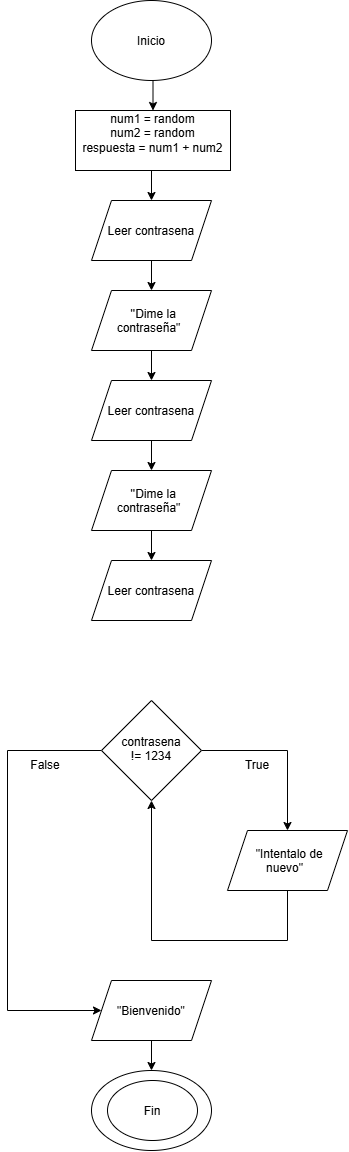

The diagram above was exported from draw.io. Its source (the exported page's mxGraphModel, read from the mxfile embedded in the PNG):
<mxGraphModel dx="691" dy="782" grid="1" gridSize="10" guides="1" tooltips="1" connect="1" arrows="1" fold="1" page="1" pageScale="1" pageWidth="827" pageHeight="1169" math="0" shadow="0">
  <root>
    <mxCell id="0" />
    <mxCell id="1" parent="0" />
    <mxCell id="1Xpb1ht9gSL8IcJ9PrDf-3" edge="1" parent="1" source="1Xpb1ht9gSL8IcJ9PrDf-1" style="edgeStyle=orthogonalEdgeStyle;rounded=0;orthogonalLoop=1;jettySize=auto;html=1;exitX=0.5;exitY=1;exitDx=0;exitDy=0;entryX=0.5;entryY=0;entryDx=0;entryDy=0;" target="bvaK5CGDU9BD33ibqLIz-9">
      <mxGeometry relative="1" as="geometry">
        <mxPoint x="414" y="120" as="targetPoint" />
      </mxGeometry>
    </mxCell>
    <mxCell id="1Xpb1ht9gSL8IcJ9PrDf-1" parent="1" style="ellipse;whiteSpace=wrap;html=1;shapeInside=1;" value="Inicio" vertex="1">
      <mxGeometry height="80" width="120" x="354" y="10" as="geometry" />
    </mxCell>
    <mxCell id="1Xpb1ht9gSL8IcJ9PrDf-11" parent="1" style="ellipse;whiteSpace=wrap;html=1;shapeInside=1;" value="&lt;div&gt;&lt;br/&gt;&lt;/div&gt;" vertex="1">
      <mxGeometry height="80" width="120" x="354" y="1080" as="geometry" />
    </mxCell>
    <mxCell id="1Xpb1ht9gSL8IcJ9PrDf-14" edge="1" parent="1" source="bvaK5CGDU9BD33ibqLIz-9" style="edgeStyle=orthogonalEdgeStyle;rounded=0;orthogonalLoop=1;jettySize=auto;html=1;exitX=0.5;exitY=1;exitDx=0;exitDy=0;entryX=0.5;entryY=0;entryDx=0;entryDy=0;" target="dAfAXhB-hZ-IJYfk4W-Q-4">
      <mxGeometry relative="1" as="geometry">
        <mxPoint x="414" y="180" as="sourcePoint" />
        <mxPoint x="414" y="210" as="targetPoint" />
      </mxGeometry>
    </mxCell>
    <mxCell id="R0okPVfmIlCwybv1zPt--1" parent="1" style="ellipse;whiteSpace=wrap;html=1;shapeInside=1;" value="Fin" vertex="1">
      <mxGeometry height="60" width="90" x="370" y="1090" as="geometry" />
    </mxCell>
    <mxCell id="dAfAXhB-hZ-IJYfk4W-Q-4" parent="1" style="shape=parallelogram;perimeter=parallelogramPerimeter;whiteSpace=wrap;html=1;shapeInside=1;fixedSize=1;" value="Leer contrasena" vertex="1">
      <mxGeometry height="60" width="120" x="354" y="210" as="geometry" />
    </mxCell>
    <mxCell id="OmEtdFH6EnGdJqU_FrHq-4" edge="1" parent="1" source="dAfAXhB-hZ-IJYfk4W-Q-4" style="edgeStyle=orthogonalEdgeStyle;rounded=0;orthogonalLoop=1;jettySize=auto;html=1;exitX=0.5;exitY=1;exitDx=0;exitDy=0;entryX=0.5;entryY=0;entryDx=0;entryDy=0;" target="bvaK5CGDU9BD33ibqLIz-1">
      <mxGeometry relative="1" as="geometry">
        <mxPoint x="415" y="360" as="sourcePoint" />
      </mxGeometry>
    </mxCell>
    <mxCell id="OmEtdFH6EnGdJqU_FrHq-6" edge="1" parent="1" source="OmEtdFH6EnGdJqU_FrHq-3" style="edgeStyle=orthogonalEdgeStyle;rounded=0;orthogonalLoop=1;jettySize=auto;html=1;exitX=1;exitY=0.5;exitDx=0;exitDy=0;entryX=0.5;entryY=0;entryDx=0;entryDy=0;" target="OmEtdFH6EnGdJqU_FrHq-10">
      <mxGeometry relative="1" as="geometry">
        <mxPoint x="490" y="830" as="targetPoint" />
      </mxGeometry>
    </mxCell>
    <mxCell id="IUMuQ8FPECWy4zCW-Cvg-6" edge="1" parent="1" source="OmEtdFH6EnGdJqU_FrHq-3" style="edgeStyle=orthogonalEdgeStyle;rounded=0;orthogonalLoop=1;jettySize=auto;html=1;exitX=0;exitY=0.5;exitDx=0;exitDy=0;entryX=0;entryY=0.5;entryDx=0;entryDy=0;" target="IUMuQ8FPECWy4zCW-Cvg-12">
      <mxGeometry relative="1" as="geometry">
        <Array as="points">
          <mxPoint x="270" y="760" />
          <mxPoint x="270" y="1020" />
        </Array>
        <mxPoint x="354" y="1020" as="targetPoint" />
      </mxGeometry>
    </mxCell>
    <mxCell id="OmEtdFH6EnGdJqU_FrHq-3" parent="1" style="rhombus;whiteSpace=wrap;html=1;shapeInside=1;" value="contrasena != 1234" vertex="1">
      <mxGeometry height="100" width="100" x="364" y="710" as="geometry" />
    </mxCell>
    <mxCell id="OmEtdFH6EnGdJqU_FrHq-8" parent="1" style="text;html=1;whiteSpace=wrap;strokeColor=none;fillColor=none;align=center;verticalAlign=middle;rounded=0;" value="False" vertex="1">
      <mxGeometry height="30" width="60" x="278" y="760" as="geometry" />
    </mxCell>
    <mxCell id="OmEtdFH6EnGdJqU_FrHq-9" parent="1" style="text;html=1;whiteSpace=wrap;strokeColor=none;fillColor=none;align=center;verticalAlign=middle;rounded=0;" value="True" vertex="1">
      <mxGeometry height="30" width="60" x="490" y="760" as="geometry" />
    </mxCell>
    <mxCell id="OmEtdFH6EnGdJqU_FrHq-10" parent="1" style="shape=parallelogram;perimeter=parallelogramPerimeter;whiteSpace=wrap;html=1;shapeInside=1;fixedSize=1;" value="&quot;Intentalo de nuevo&quot;" vertex="1">
      <mxGeometry height="60" width="120" x="490" y="840" as="geometry" />
    </mxCell>
    <mxCell id="IUMuQ8FPECWy4zCW-Cvg-4" edge="1" parent="1" source="OmEtdFH6EnGdJqU_FrHq-10" style="edgeStyle=orthogonalEdgeStyle;rounded=0;orthogonalLoop=1;jettySize=auto;html=1;exitX=0.5;exitY=1;exitDx=0;exitDy=0;entryX=0.5;entryY=1;entryDx=0;entryDy=0;" target="OmEtdFH6EnGdJqU_FrHq-3">
      <mxGeometry relative="1" as="geometry">
        <Array as="points">
          <mxPoint x="550" y="950" />
          <mxPoint x="414" y="950" />
        </Array>
        <mxPoint x="490" y="960" as="sourcePoint" />
        <mxPoint x="490" y="1020" as="targetPoint" />
      </mxGeometry>
    </mxCell>
    <mxCell id="IUMuQ8FPECWy4zCW-Cvg-9" edge="1" parent="1" source="IUMuQ8FPECWy4zCW-Cvg-12" style="edgeStyle=orthogonalEdgeStyle;rounded=0;orthogonalLoop=1;jettySize=auto;html=1;exitX=0.5;exitY=1;exitDx=0;exitDy=0;entryX=0.5;entryY=0;entryDx=0;entryDy=0;" target="1Xpb1ht9gSL8IcJ9PrDf-11">
      <mxGeometry relative="1" as="geometry">
        <mxPoint x="414" y="1050" as="sourcePoint" />
        <mxPoint x="414" y="1080" as="targetPoint" />
      </mxGeometry>
    </mxCell>
    <mxCell id="IUMuQ8FPECWy4zCW-Cvg-12" parent="1" style="shape=parallelogram;perimeter=parallelogramPerimeter;whiteSpace=wrap;html=1;shapeInside=1;fixedSize=1;" value="&quot;Bienvenido&quot;" vertex="1">
      <mxGeometry height="60" width="120" x="354" y="990" as="geometry" />
    </mxCell>
    <mxCell id="bvaK5CGDU9BD33ibqLIz-1" parent="1" style="shape=parallelogram;perimeter=parallelogramPerimeter;whiteSpace=wrap;html=1;shapeInside=1;fixedSize=1;" value="''Dime la contraseña&quot;" vertex="1">
      <mxGeometry height="60" width="120" x="354" y="300" as="geometry" />
    </mxCell>
    <mxCell id="bvaK5CGDU9BD33ibqLIz-2" edge="1" parent="1" source="bvaK5CGDU9BD33ibqLIz-1" style="edgeStyle=orthogonalEdgeStyle;rounded=0;orthogonalLoop=1;jettySize=auto;html=1;exitX=0.5;exitY=1;exitDx=0;exitDy=0;entryX=0.5;entryY=0;entryDx=0;entryDy=0;" target="bvaK5CGDU9BD33ibqLIz-3">
      <mxGeometry relative="1" as="geometry">
        <mxPoint x="413" y="355" as="sourcePoint" />
        <mxPoint x="414" y="390" as="targetPoint" />
      </mxGeometry>
    </mxCell>
    <mxCell id="bvaK5CGDU9BD33ibqLIz-7" edge="1" parent="1" source="bvaK5CGDU9BD33ibqLIz-3" style="edgeStyle=orthogonalEdgeStyle;rounded=0;orthogonalLoop=1;jettySize=auto;html=1;exitX=0.5;exitY=1;exitDx=0;exitDy=0;entryX=0.5;entryY=0;entryDx=0;entryDy=0;" target="bvaK5CGDU9BD33ibqLIz-4">
      <mxGeometry relative="1" as="geometry" />
    </mxCell>
    <mxCell id="bvaK5CGDU9BD33ibqLIz-3" parent="1" style="shape=parallelogram;perimeter=parallelogramPerimeter;whiteSpace=wrap;html=1;shapeInside=1;fixedSize=1;" value="Leer contrasena" vertex="1">
      <mxGeometry height="60" width="120" x="354" y="390" as="geometry" />
    </mxCell>
    <mxCell id="bvaK5CGDU9BD33ibqLIz-4" parent="1" style="shape=parallelogram;perimeter=parallelogramPerimeter;whiteSpace=wrap;html=1;shapeInside=1;fixedSize=1;" value="''Dime la contraseña&quot;" vertex="1">
      <mxGeometry height="60" width="120" x="354" y="480" as="geometry" />
    </mxCell>
    <mxCell id="bvaK5CGDU9BD33ibqLIz-5" edge="1" parent="1" source="bvaK5CGDU9BD33ibqLIz-4" style="edgeStyle=orthogonalEdgeStyle;rounded=0;orthogonalLoop=1;jettySize=auto;html=1;exitX=0.5;exitY=1;exitDx=0;exitDy=0;entryX=0.5;entryY=0;entryDx=0;entryDy=0;" target="bvaK5CGDU9BD33ibqLIz-6">
      <mxGeometry relative="1" as="geometry">
        <mxPoint x="413" y="535" as="sourcePoint" />
        <mxPoint x="414" y="570" as="targetPoint" />
      </mxGeometry>
    </mxCell>
    <mxCell id="bvaK5CGDU9BD33ibqLIz-6" parent="1" style="shape=parallelogram;perimeter=parallelogramPerimeter;whiteSpace=wrap;html=1;shapeInside=1;fixedSize=1;" value="Leer contrasena" vertex="1">
      <mxGeometry height="60" width="120" x="354" y="570" as="geometry" />
    </mxCell>
    <mxCell id="bvaK5CGDU9BD33ibqLIz-9" parent="1" style="rounded=0;whiteSpace=wrap;html=1;" value="num1 = random&lt;div&gt;num2 = random&lt;/div&gt;&lt;div&gt;&lt;div&gt;respuesta = num1 + num2&lt;/div&gt;&lt;/div&gt;&lt;div&gt;&lt;br&gt;&lt;/div&gt;" vertex="1">
      <mxGeometry height="60" width="155" x="338" y="120" as="geometry" />
    </mxCell>
  </root>
</mxGraphModel>